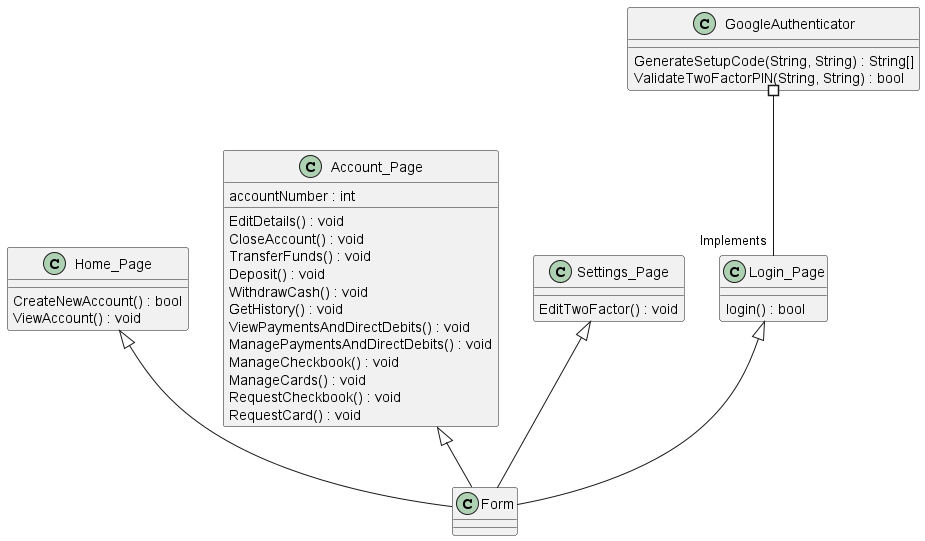

The diagram above was rendered by PlantUML. Its source (embedded in the PNG):
@startuml

Login_Page <|-- Form
Home_Page <|-- Form
Account_Page <|-- Form
Settings_Page <|-- Form

GoogleAuthenticator #-- "Implements" Login_Page

class Login_Page{
	login() : bool
}

class GoogleAuthenticator{
	GenerateSetupCode(String, String) : String[]
	ValidateTwoFactorPIN(String, String) : bool
}

class Settings_Page {
	EditTwoFactor() : void	
}
class Home_Page {
	CreateNewAccount() : bool
	ViewAccount() : void
}
class Account_Page {
	accountNumber : int
	EditDetails() : void
	CloseAccount() : void
	TransferFunds() : void
	Deposit() : void
	WithdrawCash() : void
	GetHistory() : void
	ViewPaymentsAndDirectDebits() : void
	ManagePaymentsAndDirectDebits() : void
	ManageCheckbook() : void
	ManageCards() : void
	RequestCheckbook() : void
	RequestCard() : void
}
@enduml